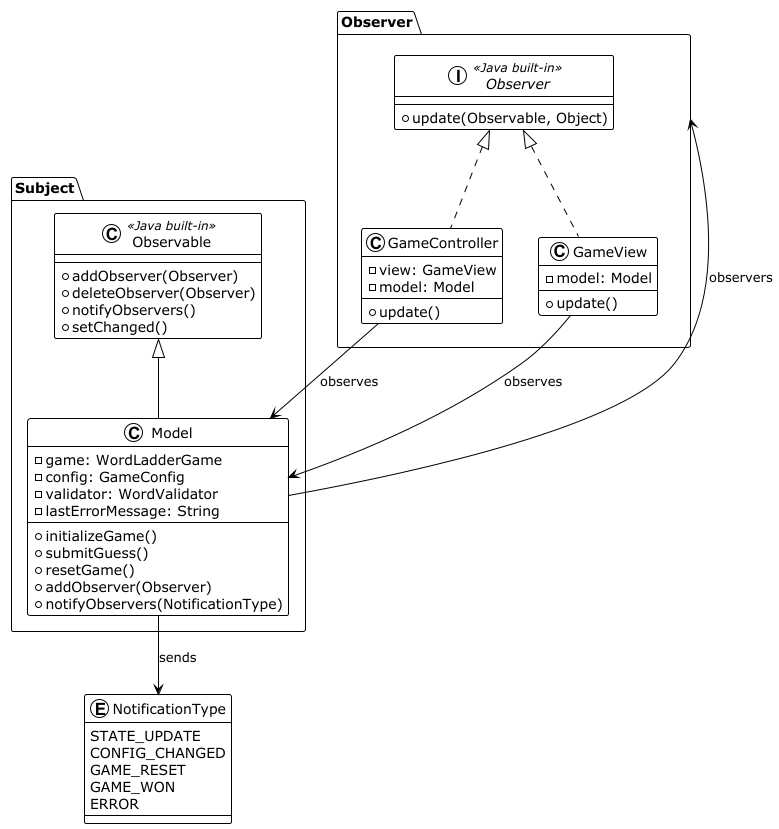

The diagram above was rendered by PlantUML. Its source (embedded in the PNG):
@startuml
!theme plain

package Subject {
class Observable <<Java built-in>> {
    + addObserver(Observer)
    + deleteObserver(Observer)
    + notifyObservers()
    + setChanged()
}

class Model {
    - game: WordLadderGame
    - config: GameConfig
    - validator: WordValidator
    - lastErrorMessage: String
    + initializeGame()
    + submitGuess()
    + resetGame()
    + addObserver(Observer)
    + notifyObservers(NotificationType)
}

Observable <|-- Model
}

package Observer {
interface Observer <<Java built-in>> {
    + update(Observable, Object)
}

class GameController {
    - view: GameView
    - model: Model
    + update()
}

class GameView {
    - model: Model
    + update()
}

Observer <|.. GameController
Observer <|.. GameView
}

Model --> Observer : observers
Model --> NotificationType : sends
GameController --> Model : observes
GameView --> Model : observes

enum NotificationType {
    STATE_UPDATE
    CONFIG_CHANGED
    GAME_RESET
    GAME_WON
    ERROR
}

@enduml